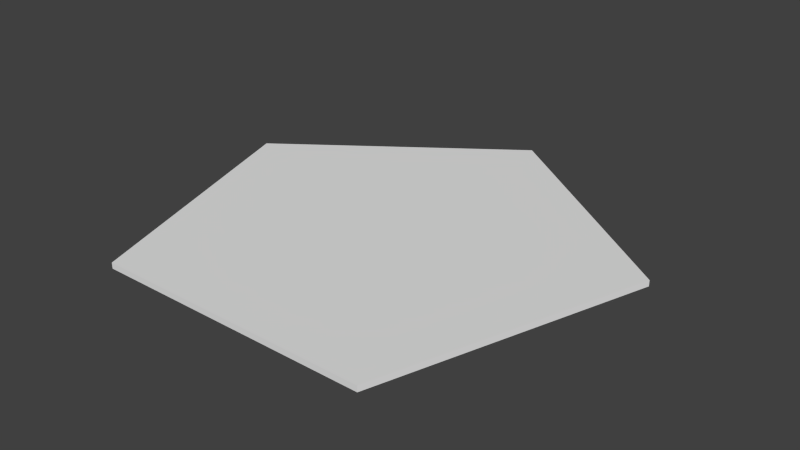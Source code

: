 # Source: pentagon.blend  (saved by Blender 2.75.0; exported with 4.5.12 LTS)
import bpy
from mathutils import Matrix  # noqa: F401  (used for matrix-valued properties, if any)

bpy.ops.wm.read_factory_settings(use_empty=True)
scene = bpy.context.scene
scene.name = 'Scene'

# ---- collections
col_collection_1 = bpy.data.collections.new('Collection 1'); scene.collection.children.link(col_collection_1)

# ---- world
world_world = bpy.data.worlds.new('World'); scene.world = world_world
world_world.color = (0.05088, 0.05088, 0.05088)
world_world.use_sun_shadow = False
world_world.sun_shadow_jitter_overblur = 0.0
world_world.cycles.sampling_method = 'MANUAL'
world_world.cycles.sample_map_resolution = 256

# ---- meshes
me_cylinder = bpy.data.meshes.new('Cylinder')
me_cylinder.from_pydata([(0.0, -7.073e-08, -1.618), (0.0, 0.04002, -1.618), (1.539, -2.186e-08, -0.5), (1.539, 0.04002, -0.5), (0.951, 5.722e-08, 1.309), (0.951, 0.04002, 1.309), (-0.951, 5.722e-08, 1.309), (-0.951, 0.04002, 1.309), (-1.539, -2.186e-08, -0.5), (-1.539, 0.04002, -0.5)], [], [(0, 1, 3, 2), (2, 3, 5, 4), (4, 5, 7, 6), (3, 1, 9, 7, 5), (8, 9, 1, 0), (6, 7, 9, 8), (0, 2, 4, 6, 8)])
me_cylinder.use_remesh_preserve_volume = False
me_cylinder.use_remesh_preserve_attributes = False
me_cylinder.use_mirror_vertex_groups = False
me_cylinder.update()

# ---- objects
ob_cylinder = bpy.data.objects.new('Cylinder', me_cylinder)

# ---- transforms, parenting, visibility, modifiers, constraints
ob_cylinder.location = (0.0, 0.0, 0.0)
ob_cylinder.rotation_euler = (1.571, 0.0, 0.0)
ob_cylinder.lineart.crease_threshold = 0.0

# ---- collection membership
col_collection_1.objects.link(ob_cylinder)

# ---- scene / render settings (as saved in the file)
scene.frame_start = 1; scene.frame_end = 250; scene.frame_set(1)
scene.render.engine = 'BLENDER_EEVEE_NEXT'
scene.render.resolution_percentage = 50
scene.render.dither_intensity = 0.0
scene.cycles.use_denoising = False
scene.cycles.samples = 10
scene.cycles.sampling_pattern = 'TABULATED_SOBOL'
scene.cycles.light_sampling_threshold = 0.0
scene.cycles.use_adaptive_sampling = False
scene.cycles.use_light_tree = False
scene.cycles.blur_glossy = 0.0
scene.cycles.pixel_filter_type = 'GAUSSIAN'
scene.cycles.sample_clamp_indirect = 0.0
scene.view_settings.view_transform = 'Standard'
bpy.context.view_layer.update()

# ---- added for rendering (the .blend has no active camera and no usable light): camera, sun
cam_auto = bpy.data.cameras.new('AutoCamera')
cam_auto.lens = 50.0
cam_auto.sensor_width = 36.0
cam_auto.clip_end = 1000.0
ob_auto_camera = bpy.data.objects.new('AutoCamera', cam_auto)
scene.collection.objects.link(ob_auto_camera)
ob_auto_camera.location = (3.92982, -4.56128, 3.16387)
ob_auto_camera.rotation_euler = (1.09748, -7.21219e-08, 0.694738)
scene.camera = ob_auto_camera
light_auto_sun = bpy.data.lights.new('AutoSun', 'SUN')
light_auto_sun.energy = 3.0
light_auto_sun.angle = 0.0523599
ob_auto_sun = bpy.data.objects.new('AutoSun', light_auto_sun)
scene.collection.objects.link(ob_auto_sun)
ob_auto_sun.rotation_euler = (0.872665, 0.174533, 0.523599)
bpy.context.view_layer.update()
